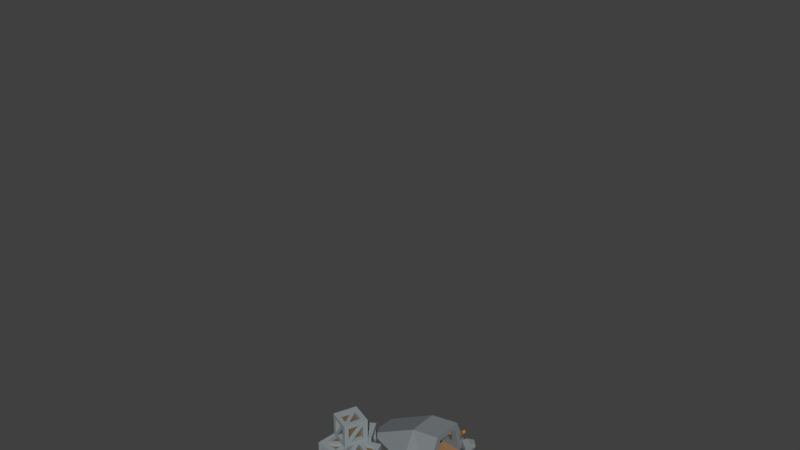 # Source: StoneMineFlat1.blend  (saved by Blender 2.79.0; exported with 4.5.12 LTS)
import bpy
from mathutils import Matrix  # noqa: F401  (used for matrix-valued properties, if any)

bpy.ops.wm.read_factory_settings(use_empty=True)
scene = bpy.context.scene
scene.name = 'Scene'

# ---- collections
col_collection_1 = bpy.data.collections.new('Collection 1'); scene.collection.children.link(col_collection_1)

# ---- materials (node trees are filled in below, after node groups)
mat_wood = bpy.data.materials.new('Wood')
mat_wood.alpha_threshold = 0.0
mat_wood.use_transparent_shadow = False
mat_wood.diffuse_color = (0.1779, 0.1221, 0.05781, 1.0)
mat_wood.roughness = 0.5
mat_metal = bpy.data.materials.new('Metal')
mat_metal.alpha_threshold = 0.0
mat_metal.use_transparent_shadow = False
mat_metal.diffuse_color = (0.2747, 0.3095, 0.3231, 1.0)
mat_metal.roughness = 0.5
mat_boulder = bpy.data.materials.new('Boulder')
mat_boulder.alpha_threshold = 0.0
mat_boulder.use_transparent_shadow = False
mat_boulder.diffuse_color = (0.2195, 0.2423, 0.2542, 1.0)
mat_boulder.roughness = 0.5
mat_fire = bpy.data.materials.new('Fire')
mat_fire.alpha_threshold = 0.0
mat_fire.use_transparent_shadow = False
mat_fire.diffuse_color = (0.8, 0.2281, 0.005396, 1.0)
mat_fire.roughness = 0.5
mat_black = bpy.data.materials.new('Black')
mat_black.alpha_threshold = 0.0
mat_black.use_transparent_shadow = False
mat_black.diffuse_color = (0.0382, 0.0382, 0.0382, 1.0)
mat_black.roughness = 0.5
mat_dirt = bpy.data.materials.new('Dirt')
mat_dirt.alpha_threshold = 0.0
mat_dirt.use_transparent_shadow = False
mat_dirt.diffuse_color = (0.3278, 0.1812, 0.0865, 1.0)
mat_dirt.roughness = 0.5
mat_dirt.line_color = (0.0, 0.0, 0.0, 1.0)
mat_metal_001 = bpy.data.materials.new('Metal.001')
mat_metal_001.alpha_threshold = 0.0
mat_metal_001.use_transparent_shadow = False
mat_metal_001.diffuse_color = (0.2747, 0.3095, 0.3231, 1.0)
mat_metal_001.roughness = 0.5
mat_wood_001 = bpy.data.materials.new('Wood.001')
mat_wood_001.alpha_threshold = 0.0
mat_wood_001.use_transparent_shadow = False
mat_wood_001.diffuse_color = (0.1779, 0.1221, 0.05781, 1.0)
mat_wood_001.roughness = 0.5

# ---- material node trees

# ---- world
world_world = bpy.data.worlds.new('World'); scene.world = world_world
world_world.color = (0.05088, 0.05088, 0.05088)
world_world.use_sun_shadow = False
world_world.sun_shadow_jitter_overblur = 0.0
world_world.cycles.sampling_method = 'MANUAL'

# ---- meshes
me_cylinder_001 = bpy.data.meshes.new('Cylinder.001')
me_cylinder_001.from_pydata([(0.1015, 1.0, -7.902), (0.0, 1.0, 11.23), (1.053, 0.309, -7.902), (0.9511, 0.309, 11.23), (0.6893, -0.809, -7.902), (0.5878, -0.809, 11.23), (-0.4863, -0.809, -7.902), (-0.5878, -0.809, 11.23), (-0.8496, 0.309, -7.902), (-0.9511, 0.309, 11.23)], [], [(0, 1, 3, 2), (2, 3, 5, 4), (4, 5, 7, 6), (3, 1, 9, 7, 5), (6, 7, 9, 8), (8, 9, 1, 0), (0, 2, 4, 6, 8)])
me_cylinder_001.materials.append(mat_wood)
me_cylinder_001.use_remesh_preserve_volume = False
me_cylinder_001.use_remesh_preserve_attributes = False
me_cylinder_001.use_mirror_vertex_groups = False
me_cylinder_001.update()
me_cube_018 = bpy.data.meshes.new('Cube.018')
me_cube_018.from_pydata([(-0.2571, -1.13, 0.05488), (-0.2571, -1.346, 0.39), (-0.2571, 0.3832, 0.05488), (-0.2571, 0.6544, 0.39), (0.2936, -1.13, 0.05488), (0.2936, -1.346, 0.39), (0.2936, 0.3832, 0.05488), (0.2936, 0.6544, 0.39), (-0.2571, 0.3832, 0.05488), (0.2936, 0.3832, 0.05488), (-0.1745, -2.259, -0.4107), (-0.06679, -2.515, -0.4163), (0.1032, -2.515, -0.4163), (0.211, -2.259, -0.4107), (-0.09999, 1.82, -0.3863), (-0.1743, 1.363, -0.3486), (0.2108, 1.363, -0.3486), (0.1365, 1.82, -0.3863)], [], [(0, 1, 3, 2), (6, 2, 15, 16), (6, 7, 5, 4), (5, 1, 11, 12), (2, 6, 4, 0), (7, 3, 1, 5), (6, 2, 8, 9), (13, 12, 11, 10), (4, 5, 12, 13), (1, 0, 10, 11), (0, 4, 13, 10), (15, 14, 17, 16), (3, 7, 17, 14), (2, 3, 14, 15), (7, 6, 16, 17)])
me_cube_018.materials.append(mat_metal)
me_cube_018.use_remesh_preserve_volume = False
me_cube_018.use_remesh_preserve_attributes = False
me_cube_018.use_mirror_vertex_groups = False
me_cube_018.update()
me_cube_017 = bpy.data.meshes.new('Cube.017')
me_cube_017.from_pydata([(-0.2571, -1.13, 0.05488), (-0.2571, -1.346, 0.39), (-0.2571, 0.3832, 0.05488), (-0.2571, 0.6544, 0.39), (0.2936, -1.13, 0.05488), (0.2936, -1.346, 0.39), (0.2936, 0.3832, 0.05488), (0.2936, 0.6544, 0.39), (-0.2571, 0.3832, 0.05488), (0.2936, 0.3832, 0.05488), (-0.1745, -2.259, -0.4107), (-0.06679, -2.515, -0.4163), (0.1032, -2.515, -0.4163), (0.211, -2.259, -0.4107), (-0.09999, 1.82, -0.3863), (-0.1743, 1.363, -0.3486), (0.2108, 1.363, -0.3486), (0.1365, 1.82, -0.3863)], [], [(0, 1, 3, 2), (6, 2, 15, 16), (6, 7, 5, 4), (5, 1, 11, 12), (2, 6, 4, 0), (7, 3, 1, 5), (6, 2, 8, 9), (13, 12, 11, 10), (4, 5, 12, 13), (1, 0, 10, 11), (0, 4, 13, 10), (15, 14, 17, 16), (3, 7, 17, 14), (2, 3, 14, 15), (7, 6, 16, 17)])
me_cube_017.materials.append(mat_metal)
me_cube_017.use_remesh_preserve_volume = False
me_cube_017.use_remesh_preserve_attributes = False
me_cube_017.use_mirror_vertex_groups = False
me_cube_017.update()
me_cylinder = bpy.data.meshes.new('Cylinder')
me_cylinder.from_pydata([(0.1015, 1.0, -7.902), (0.0, 1.0, 11.23), (1.053, 0.309, -7.902), (0.9511, 0.309, 11.23), (0.6893, -0.809, -7.902), (0.5878, -0.809, 11.23), (-0.4863, -0.809, -7.902), (-0.5878, -0.809, 11.23), (-0.8496, 0.309, -7.902), (-0.9511, 0.309, 11.23)], [], [(0, 1, 3, 2), (2, 3, 5, 4), (4, 5, 7, 6), (3, 1, 9, 7, 5), (6, 7, 9, 8), (8, 9, 1, 0), (0, 2, 4, 6, 8)])
me_cylinder.materials.append(mat_wood)
me_cylinder.use_remesh_preserve_volume = False
me_cylinder.use_remesh_preserve_attributes = False
me_cylinder.use_mirror_vertex_groups = False
me_cylinder.update()
me_cube_016 = bpy.data.meshes.new('Cube.016')
me_cube_016.from_pydata([(1.584, 0.9361, -0.937), (-1.224, -0.3375, -0.1015), (-1.206, -0.3943, -0.1684), (-1.227, -0.3252, -0.08558), (1.431, 0.0991, 1.436), (1.57, 0.9616, -0.9262), (1.592, 0.9417, -0.9212), (-0.7646, -0.007683, 0.9318), (0.8227, -0.842, 1.468), (0.405, 1.112, 1.017), (1.417, 0.1071, 1.444), (1.431, 0.03185, 1.439), (0.8502, -0.8935, 1.42), (0.8471, -0.8787, 1.439), (1.484, 0.07136, 1.398), (0.8665, -0.8133, 1.474), (1.402, 0.005662, 1.458), (1.602, 0.8981, -0.9506), (1.562, 0.9194, -0.9767), (-1.177, -0.4639, -0.2423), (0.6239, -1.602, 0.07204), (1.302, -1.261, -0.8171), (0.7854, -1.632, -0.4478), (1.659, 0.877, -0.898), (1.637, 0.8757, -0.9273), (0.5944, 1.445, -0.164), (1.546, 0.9828, -0.9305), (1.531, 0.9334, -0.9962), (-1.22, -0.3374, -0.1663), (-1.219, -0.3405, -0.1692), (-1.225, -0.315, -0.1505), (-1.168, -0.4609, -0.3098), (-0.4874, 0.5379, -1.255), (-0.2363, -0.9015, -1.273), (0.1933, -0.6287, -1.542), (0.2264, 0.3176, -1.657), (-0.4763, 0.5187, -1.283), (-0.8427, -0.5725, -0.9665), (1.826, 0.02384, 0.8362), (1.737, -0.3043, 0.6514), (1.559, -0.9703, -0.7105), (1.8, -0.07606, -0.699), (1.949, 0.4763, -0.5031)], [], [(14, 4, 11), (16, 10, 9, 7, 8, 15), (34, 33, 37, 36, 35), (18, 0, 17), (5, 6, 0), (33, 34, 21, 22), (41, 42, 38, 39, 40), (31, 19, 2, 29), (28, 1, 3, 30), (38, 14, 11, 16, 15, 13, 12, 39), (13, 15, 8), (19, 20, 12, 13, 8, 7, 3, 1, 2), (10, 16, 11, 4), (27, 26, 5, 0, 18), (0, 6, 23, 24, 17), (42, 41, 24, 23), (42, 23, 6, 5, 26, 25, 9, 10, 4, 14, 38), (32, 30, 3, 7, 9, 25), (35, 36, 32, 25, 26, 27), (33, 22, 20, 19, 31, 37), (2, 1, 28, 29), (36, 37, 31, 29, 28, 30, 32), (21, 34, 35, 27, 18, 17, 24, 41, 40), (20, 22, 21, 40, 39, 12)])
me_cube_016.materials.append(mat_boulder)
me_cube_016.use_remesh_preserve_volume = False
me_cube_016.use_remesh_preserve_attributes = False
me_cube_016.use_mirror_vertex_groups = False
me_cube_016.update()
me_cube_015 = bpy.data.meshes.new('Cube.015')
me_cube_015.from_pydata([(0.8502, 0.04598, 1.782), (-0.7419, 1.267, 1.142), (0.7892, 2.157, 0.9779), (0.7947, 1.804, 1.204), (0.9399, 0.393, 1.684), (-0.6688, -0.1106, 1.6), (-0.9541, 0.3125, 1.419), (1.32, -0.4047, 0.6172), (1.448, -0.2458, 0.3806), (-0.7854, -0.7081, 0.1533), (-0.7063, 1.522, 0.9896), (0.997, 2.038, 0.3465), (0.1873, 1.465, -0.3427), (-0.969, 1.203, 0.3603), (-1.347, 0.2467, 0.0146), (-0.9447, -0.5871, -0.1531), (-0.7925, -0.2071, -0.7947), (-1.345, 0.2796, -0.01622), (1.483, -0.1317, 0.1825), (1.443, 0.8795, -0.3825), (0.2158, 0.4139, -1.124), (0.04539, 0.199, -1.148)], [], [(20, 19, 18, 21), (12, 13, 10, 2, 11), (9, 7, 0, 5), (8, 4, 0, 7), (6, 5, 0, 4, 3, 1), (15, 14, 17, 16), (3, 2, 10, 1), (14, 15, 9, 5, 6), (10, 13, 17, 14, 6, 1), (16, 17, 13, 12, 20, 21), (12, 11, 19, 20), (4, 8, 18, 19, 11, 2, 3), (15, 16, 21, 18, 8, 7, 9)])
me_cube_015.materials.append(mat_boulder)
me_cube_015.use_remesh_preserve_volume = False
me_cube_015.use_remesh_preserve_attributes = False
me_cube_015.use_mirror_vertex_groups = False
me_cube_015.update()
me_cube_014 = bpy.data.meshes.new('Cube.014')
me_cube_014.from_pydata([(0.9836, -0.7333, 1.01), (1.098, -0.6621, 1.163), (0.988, -0.7372, 1.004), (1.085, -0.6634, 1.174), (0.7543, -1.12, 0.7266), (0.576, 1.591, 0.6003), (-1.146, -0.4336, 0.8355), (-0.7616, 0.3947, 1.225), (-0.7937, 0.631, 0.8429), (1.312, -0.8925, 0.2997), (-0.8694, -1.601, -0.1703), (-0.7217, -1.55, -0.4385), (0.1771, -0.09834, -1.564), (0.6677, -0.6122, -1.252), (0.9653, -1.098, 0.3044), (1.102, -1.021, 0.3328), (1.337, -0.8671, 0.1806), (1.425, -0.5611, -0.6265), (-0.04481, -1.462, -0.5456), (0.26, -1.197, -0.7864), (1.301, -0.5716, -0.7165), (0.8285, 1.671, -0.3035), (0.1413, 0.5648, -1.459), (0.04639, 1.051, -1.288), (1.0, 0.2721, -0.8113), (-1.032, 0.4487, 0.259), (-1.262, -0.5566, 0.6665), (-0.9204, -1.479, -0.157), (-0.9322, 0.4933, -0.01934), (0.9643, -0.7155, 1.037), (-0.2996, 0.439, 1.339), (1.082, -0.658, 1.179), (0.2, 0.5177, 1.171), (0.2371, -0.3314, 1.311)], [], [(25, 26, 6, 7, 8), (15, 9, 2, 1, 3, 4, 14), (0, 1, 2), (23, 21, 24, 22), (30, 33, 31, 29, 32), (30, 7, 6, 33), (20, 19, 13), (25, 28, 27, 26), (15, 16, 9), (11, 12, 13, 19, 18), (17, 16, 15, 14, 18, 19, 20), (11, 18, 14, 4, 10), (28, 23, 22, 12, 11, 10, 27), (20, 13, 12, 22, 24, 17), (23, 28, 25, 8, 5, 21), (4, 3, 31, 33, 6, 26, 27, 10), (5, 8, 7, 30, 32), (0, 29, 31, 3, 1), (17, 24, 21, 5, 32, 29, 0, 2, 9, 16)])
me_cube_014.materials.append(mat_boulder)
me_cube_014.use_remesh_preserve_volume = False
me_cube_014.use_remesh_preserve_attributes = False
me_cube_014.use_mirror_vertex_groups = False
me_cube_014.update()
me_cube_013 = bpy.data.meshes.new('Cube.013')
me_cube_013.from_pydata([(-0.3073, -0.3073, -3.8), (-1.0, -1.0, 4.531), (-0.3073, 0.3073, -3.8), (-1.0, 1.0, 4.531), (0.3073, -0.3073, -3.8), (1.0, -1.0, 4.531), (0.3073, 0.3073, -3.8), (1.0, 1.0, 4.531)], [], [(0, 1, 3, 2), (2, 3, 7, 6), (6, 7, 5, 4), (4, 5, 1, 0), (2, 6, 4, 0), (7, 3, 1, 5)])
me_cube_013.materials.append(mat_wood)
me_cube_013.use_remesh_preserve_volume = False
me_cube_013.use_remesh_preserve_attributes = False
me_cube_013.use_mirror_vertex_groups = False
me_cube_013.update()
me_cube_012 = bpy.data.meshes.new('Cube.012')
me_cube_012.from_pydata([(-0.9088, -1.0, -1.0), (-0.9641, -1.0, -0.4235), (-0.9088, -0.4031, -1.0), (-0.9641, -0.4031, -0.4235), (-0.5968, -1.0, -1.0), (-0.5437, -1.0, -0.4235), (-0.5968, -0.4031, -1.0), (-0.5437, -0.4031, -0.4235)], [], [(0, 1, 3, 2), (2, 3, 7, 6), (6, 7, 5, 4), (4, 5, 1, 0), (2, 6, 4, 0), (7, 3, 1, 5)])
me_cube_012.materials.append(mat_wood)
me_cube_012.use_remesh_preserve_volume = False
me_cube_012.use_remesh_preserve_attributes = False
me_cube_012.use_mirror_vertex_groups = False
me_cube_012.update()
me_cube_011 = bpy.data.meshes.new('Cube.011')
me_cube_011.from_pydata([(-0.9088, -1.0, -1.0), (-0.9641, -1.0, -0.4235), (-0.9088, -0.4031, -1.0), (-0.9641, -0.4031, -0.4235), (-0.5968, -1.0, -1.0), (-0.5437, -1.0, -0.4235), (-0.5968, -0.4031, -1.0), (-0.5437, -0.4031, -0.4235)], [], [(0, 1, 3, 2), (2, 3, 7, 6), (6, 7, 5, 4), (4, 5, 1, 0), (2, 6, 4, 0), (7, 3, 1, 5)])
me_cube_011.materials.append(mat_wood)
me_cube_011.use_remesh_preserve_volume = False
me_cube_011.use_remesh_preserve_attributes = False
me_cube_011.use_mirror_vertex_groups = False
me_cube_011.update()
me_cube_010 = bpy.data.meshes.new('Cube.010')
me_cube_010.from_pydata([(-0.3073, -0.3073, -3.8), (-1.0, -1.0, 4.531), (-0.3073, 0.3073, -3.8), (-1.0, 1.0, 4.531), (0.3073, -0.3073, -3.8), (1.0, -1.0, 4.531), (0.3073, 0.3073, -3.8), (1.0, 1.0, 4.531)], [], [(0, 1, 3, 2), (2, 3, 7, 6), (6, 7, 5, 4), (4, 5, 1, 0), (2, 6, 4, 0), (7, 3, 1, 5)])
me_cube_010.materials.append(mat_wood)
me_cube_010.use_remesh_preserve_volume = False
me_cube_010.use_remesh_preserve_attributes = False
me_cube_010.use_mirror_vertex_groups = False
me_cube_010.update()
me_cube_009 = bpy.data.meshes.new('Cube.009')
me_cube_009.from_pydata([(-0.8029, -0.8029, -0.3204), (-1.453, -1.453, 1.0), (-0.8029, 0.8029, -0.3204), (-1.453, 1.453, 1.0), (0.8029, -0.8029, -0.3204), (1.453, -1.453, 1.0), (0.8029, 0.8029, -0.3204), (1.453, 1.453, 1.0), (-0.4703, -0.4703, 3.753), (-0.4703, 0.4703, 3.753), (0.4703, 0.4703, 3.753), (0.4703, -0.4703, 3.753)], [], [(0, 1, 3, 2), (2, 3, 7, 6), (6, 7, 5, 4), (4, 5, 1, 0), (2, 6, 4, 0), (5, 7, 10, 11), (10, 9, 8, 11), (3, 1, 8, 9), (1, 5, 11, 8), (7, 3, 9, 10)])
me_cube_009.materials.append(mat_fire)
me_cube_009.use_remesh_preserve_volume = False
me_cube_009.use_remesh_preserve_attributes = False
me_cube_009.use_mirror_vertex_groups = False
me_cube_009.update()
me_cube_008 = bpy.data.meshes.new('Cube.008')
me_cube_008.from_pydata([(-0.8029, -0.8029, -0.3204), (-1.453, -1.453, 1.0), (-0.8029, 0.8029, -0.3204), (-1.453, 1.453, 1.0), (0.8029, -0.8029, -0.3204), (1.453, -1.453, 1.0), (0.8029, 0.8029, -0.3204), (1.453, 1.453, 1.0), (-0.4703, -0.4703, 3.753), (-0.4703, 0.4703, 3.753), (0.4703, 0.4703, 3.753), (0.4703, -0.4703, 3.753)], [], [(0, 1, 3, 2), (2, 3, 7, 6), (6, 7, 5, 4), (4, 5, 1, 0), (2, 6, 4, 0), (5, 7, 10, 11), (10, 9, 8, 11), (3, 1, 8, 9), (1, 5, 11, 8), (7, 3, 9, 10)])
me_cube_008.materials.append(mat_fire)
me_cube_008.use_remesh_preserve_volume = False
me_cube_008.use_remesh_preserve_attributes = False
me_cube_008.use_mirror_vertex_groups = False
me_cube_008.update()
me_cube_007 = bpy.data.meshes.new('Cube.007')
me_cube_007.from_pydata([(-0.8029, -0.8029, -0.3204), (-1.453, -1.453, 1.0), (-0.8029, 0.8029, -0.3204), (-1.453, 1.453, 1.0), (0.8029, -0.8029, -0.3204), (1.453, -1.453, 1.0), (0.8029, 0.8029, -0.3204), (1.453, 1.453, 1.0), (-0.4703, -0.4703, 3.753), (-0.4703, 0.4703, 3.753), (0.4703, 0.4703, 3.753), (0.4703, -0.4703, 3.753)], [], [(0, 1, 3, 2), (2, 3, 7, 6), (6, 7, 5, 4), (4, 5, 1, 0), (2, 6, 4, 0), (5, 7, 10, 11), (10, 9, 8, 11), (3, 1, 8, 9), (1, 5, 11, 8), (7, 3, 9, 10)])
me_cube_007.materials.append(mat_fire)
me_cube_007.use_remesh_preserve_volume = False
me_cube_007.use_remesh_preserve_attributes = False
me_cube_007.use_mirror_vertex_groups = False
me_cube_007.update()
me_cube = bpy.data.meshes.new('Cube')
me_cube.from_pydata([(-0.8029, -0.8029, -0.3204), (-1.453, -1.453, 1.0), (-0.8029, 0.8029, -0.3204), (-1.453, 1.453, 1.0), (0.8029, -0.8029, -0.3204), (1.453, -1.453, 1.0), (0.8029, 0.8029, -0.3204), (1.453, 1.453, 1.0), (-0.4703, -0.4703, 3.753), (-0.4703, 0.4703, 3.753), (0.4703, 0.4703, 3.753), (0.4703, -0.4703, 3.753)], [], [(0, 1, 3, 2), (2, 3, 7, 6), (6, 7, 5, 4), (4, 5, 1, 0), (2, 6, 4, 0), (5, 7, 10, 11), (10, 9, 8, 11), (3, 1, 8, 9), (1, 5, 11, 8), (7, 3, 9, 10)])
me_cube.materials.append(mat_fire)
me_cube.use_remesh_preserve_volume = False
me_cube.use_remesh_preserve_attributes = False
me_cube.use_mirror_vertex_groups = False
me_cube.update()
me_cube_005 = bpy.data.meshes.new('Cube.005')
me_cube_005.from_pydata([(-0.3073, -0.3073, -3.8), (-1.0, -1.0, 4.531), (-0.3073, 0.3073, -3.8), (-1.0, 1.0, 4.531), (0.3073, -0.3073, -3.8), (1.0, -1.0, 4.531), (0.3073, 0.3073, -3.8), (1.0, 1.0, 4.531)], [], [(0, 1, 3, 2), (2, 3, 7, 6), (6, 7, 5, 4), (4, 5, 1, 0), (2, 6, 4, 0), (7, 3, 1, 5)])
me_cube_005.materials.append(mat_wood)
me_cube_005.use_remesh_preserve_volume = False
me_cube_005.use_remesh_preserve_attributes = False
me_cube_005.use_mirror_vertex_groups = False
me_cube_005.update()
me_cube_004 = bpy.data.meshes.new('Cube.004')
me_cube_004.from_pydata([(-0.9088, -1.0, -1.0), (-0.9641, -1.0, -0.4235), (-0.9088, -0.4031, -1.0), (-0.9641, -0.4031, -0.4235), (-0.5968, -1.0, -1.0), (-0.5437, -1.0, -0.4235), (-0.5968, -0.4031, -1.0), (-0.5437, -0.4031, -0.4235)], [], [(0, 1, 3, 2), (2, 3, 7, 6), (6, 7, 5, 4), (4, 5, 1, 0), (2, 6, 4, 0), (7, 3, 1, 5)])
me_cube_004.materials.append(mat_wood)
me_cube_004.use_remesh_preserve_volume = False
me_cube_004.use_remesh_preserve_attributes = False
me_cube_004.use_mirror_vertex_groups = False
me_cube_004.update()
me_cube_003 = bpy.data.meshes.new('Cube.003')
me_cube_003.from_pydata([(-0.9088, -1.0, -1.0), (-0.9641, -1.0, -0.4235), (-0.9088, -0.4031, -1.0), (-0.9641, -0.4031, -0.4235), (-0.5968, -1.0, -1.0), (-0.5437, -1.0, -0.4235), (-0.5968, -0.4031, -1.0), (-0.5437, -0.4031, -0.4235)], [], [(0, 1, 3, 2), (2, 3, 7, 6), (6, 7, 5, 4), (4, 5, 1, 0), (2, 6, 4, 0), (7, 3, 1, 5)])
me_cube_003.materials.append(mat_wood)
me_cube_003.use_remesh_preserve_volume = False
me_cube_003.use_remesh_preserve_attributes = False
me_cube_003.use_mirror_vertex_groups = False
me_cube_003.update()
me_cube_002 = bpy.data.meshes.new('Cube.002')
me_cube_002.from_pydata([(-0.3073, -0.3073, -3.8), (-1.0, -1.0, 4.531), (-0.3073, 0.3073, -3.8), (-1.0, 1.0, 4.531), (0.3073, -0.3073, -3.8), (1.0, -1.0, 4.531), (0.3073, 0.3073, -3.8), (1.0, 1.0, 4.531)], [], [(0, 1, 3, 2), (2, 3, 7, 6), (6, 7, 5, 4), (4, 5, 1, 0), (2, 6, 4, 0), (7, 3, 1, 5)])
me_cube_002.materials.append(mat_wood)
me_cube_002.use_remesh_preserve_volume = False
me_cube_002.use_remesh_preserve_attributes = False
me_cube_002.use_mirror_vertex_groups = False
me_cube_002.update()
me_cube_001 = bpy.data.meshes.new('Cube.001')
me_cube_001.from_pydata([(-4.522, -1.0, -1.0), (-1.0, -1.0, 1.0), (-4.522, 1.0, -1.0), (-1.0, 1.0, 1.0), (1.0, -2.099, -1.0), (1.0, -1.0, 1.354), (1.0, 2.046, -1.0), (1.0, 1.0, 1.354), (-0.9838, 2.046, -1.0), (-0.9838, 1.0, 1.0), (-0.9838, -2.099, -1.0), (-0.9838, -1.0, 1.0), (1.0, -1.317, -1.0), (1.0, 1.307, -1.0), (1.0, -0.7381, 0.963), (1.0, 0.7535, 0.963), (-0.3661, 1.307, -1.0), (-0.3661, 1.961, -1.0), (-0.3661, -0.8642, 1.088), (-0.3661, 0.9148, 1.088), (-0.3661, -1.963, -1.0), (-0.3661, -1.317, -1.0), (-0.3661, 0.7535, 0.963), (-0.3661, -0.7381, 0.963), (1.0, -1.317, -1.0), (-0.3661, -1.317, -1.0), (-0.3661, 1.307, -1.0), (1.0, 1.307, -1.0), (1.0, -1.317, -1.0), (-0.3661, -1.317, -1.0)], [], [(10, 4, 5, 11, 1), (10, 1, 0), (3, 2, 0, 1), (5, 4, 20, 18), (8, 2, 3, 9), (9, 7, 6, 8), (1, 11, 5, 7, 9, 3), (17, 19, 18, 20, 21, 23, 22, 16), (6, 7, 19, 17), (13, 6, 17, 16), (15, 22, 16, 13), (4, 12, 21, 20), (12, 21, 23, 14), (7, 5, 18, 19), (14, 15, 22, 23), (13, 6, 7, 5, 4, 12, 14, 15), (12, 21, 25, 24), (16, 25, 23, 22), (16, 13, 27, 26), (29, 26, 27, 28), (13, 24, 28, 27), (25, 16, 26, 29), (24, 25, 29, 28)])
me_cube_001.polygons.foreach_set('material_index', [0, 0, 0, 0, 0, 0, 0, 0, 0, 0, 0, 0, 0, 0, 0, 0, 0, 1, 0, 2, 0, 1, 0])
me_cube_001.materials.append(mat_boulder)
me_cube_001.materials.append(mat_black)
me_cube_001.materials.append(mat_dirt)
me_cube_001.use_remesh_preserve_volume = False
me_cube_001.use_remesh_preserve_attributes = False
me_cube_001.use_mirror_vertex_groups = False
me_cube_001.update()
me_cube_021 = bpy.data.meshes.new('Cube.021')
me_cube_021.from_pydata([(-1.0, -1.0, -1.0), (-1.0, -1.0, 1.0), (-1.0, 1.0, -1.0), (-1.0, 1.0, 1.0), (1.0, -1.0, -1.0), (1.0, -1.0, 1.0), (1.0, 1.0, -1.0), (1.0, 1.0, 1.0), (-0.6469, 1.0, -1.0), (-0.6469, 1.0, 1.0), (-0.6469, -1.0, -1.0), (-0.6469, -1.0, 1.0), (0.5836, 1.0, 1.0), (0.5836, -1.0, -1.0), (0.5836, 1.0, -1.0), (0.5836, -1.0, 1.0), (-1.0, 0.6412, -1.0), (-1.0, 0.6412, 1.0), (1.0, 0.6412, -1.0), (1.0, 0.6412, 1.0), (-0.6469, 0.6412, 1.0), (-0.6469, 0.6412, -1.0), (0.5836, 0.6412, 1.0), (0.5836, 0.6412, -1.0), (-1.0, -0.602, -1.0), (1.0, -0.602, 1.0), (-0.6469, -0.602, 1.0), (-0.6469, -0.602, -1.0), (0.5836, -0.602, 1.0), (0.5836, -0.602, -1.0), (-1.0, -0.602, 1.0), (1.0, -0.602, -1.0), (-1.0, -1.0, 0.6851), (-1.0, 1.0, 0.6851), (1.0, 1.0, 0.6851), (1.0, -1.0, 0.6851), (-0.6469, -1.0, 0.6851), (-0.6469, 1.0, 0.6851), (0.5836, -1.0, 0.6851), (0.5836, 1.0, 0.6851), (1.0, 0.6412, 0.6851), (-1.0, 0.6412, 0.6851), (-1.0, -0.602, 0.6851), (1.0, -0.602, 0.6851), (-1.0, 1.0, -0.6531), (1.0, 1.0, -0.6531), (1.0, -1.0, -0.6531), (-0.6469, -1.0, -0.6531), (-0.6469, 1.0, -0.6531), (0.5836, -1.0, -0.6531), (0.5836, 1.0, -0.6531), (1.0, 0.6412, -0.6531), (-1.0, 0.6412, -0.6531), (-1.0, -0.602, -0.6531), (1.0, -0.602, -0.6531), (-1.0, -1.0, -0.6531), (-0.6469, 0.6412, 0.6949), (0.5836, 0.6412, 0.6949), (-0.6469, -0.602, 0.6949), (0.5836, -0.602, 0.6949), (-0.6088, -0.602, 0.6851), (-0.6088, 0.6412, 0.6851), (-0.6088, 0.6412, -0.6531), (-0.6088, -0.602, -0.6531), (0.5836, -0.6277, 0.6851), (-0.6469, -0.6277, 0.6851), (-0.6469, -0.6277, -0.6531), (0.5836, -0.6277, -0.6531), (0.6482, 0.6412, 0.6851), (0.6482, -0.602, 0.6851), (0.6482, 0.6412, -0.6531), (0.6482, -0.602, -0.6531), (-0.6469, 0.7347, 0.6851), (0.5836, 0.7347, 0.6851), (-0.6469, 0.7347, -0.6531), (0.5836, 0.7347, -0.6531), (0.5836, 0.6412, -0.7276), (-0.6469, 0.6412, -0.7276), (-0.6469, -0.602, -0.7276), (0.5836, -0.602, -0.7276), (-1.3, -1.82, 38.33), (-1.3, -1.82, 40.81), (0.5647, -0.186, 38.33), (0.5647, -0.186, 40.81), (0.3339, -3.684, 38.33), (0.3339, -3.684, 40.81), (2.198, -2.05, 38.33), (2.198, -2.05, 40.81), (0.996, 0.764, 0.9926), (0.996, 0.764, 0.6859), (-0.7953, -0.9974, 0.9926), (-0.7953, -0.9974, 0.6859), (0.7939, 0.9946, 0.9926), (0.7939, 0.9946, 0.6859), (-0.9974, -0.7668, 0.9926), (-0.9974, -0.7668, 0.6859), (-0.6473, -0.9787, 0.9891), (-0.6351, 0.6299, -0.9984), (-0.9955, -0.9695, 0.9891), (-0.9833, 0.6391, -0.9984), (-0.638, -0.6305, 0.9891), (-0.6258, 0.9781, -0.9984), (-0.9863, -0.6212, 0.9891), (-0.9741, 0.9874, -0.9984), (-0.9708, 0.9884, -0.863), (0.732, 0.9919, 0.989), (-0.7174, 0.9833, -0.8953), (0.9853, 0.9868, 0.9567), (-0.9759, 0.7351, -0.863), (0.7269, 0.7386, 0.989), (-0.7225, 0.73, -0.8953), (0.9802, 0.7335, 0.9567), (-0.9722, -0.7371, -0.863), (0.7306, -0.7336, 0.9965), (-0.7188, -0.7422, -0.8953), (0.9839, -0.7387, 0.9641), (-0.9773, -0.9904, -0.863), (0.7255, -0.9869, 0.9965), (-0.7239, -0.9955, -0.8953), (0.9788, -0.992, 0.9641), (0.9597, -0.9651, 0.8909), (0.9719, 0.6435, -0.8772), (0.6114, -0.9559, 0.8909), (0.6237, 0.6527, -0.8772), (0.9689, -0.6169, 0.8909), (0.9811, 0.9917, -0.8772), (0.6207, -0.6077, 0.8909), (0.6329, 1.001, -0.8772)], [], [(41, 17, 3, 33), (39, 12, 7, 34), (43, 25, 5, 35), (36, 11, 1, 32), (29, 31, 4, 13), (26, 30, 1, 11), (28, 26, 11, 15), (24, 27, 10, 0), (38, 15, 11, 36), (33, 3, 9, 37), (35, 5, 15, 38), (25, 28, 15, 5), (27, 29, 13, 10), (37, 9, 12, 39), (8, 14, 23, 21), (7, 12, 22, 19), (2, 8, 21, 16), (12, 9, 20, 22), (9, 3, 17, 20), (14, 6, 18, 23), (34, 7, 19, 40), (42, 30, 17, 41), (32, 1, 30, 42), (29, 27, 78, 79), (19, 22, 28, 25), (16, 21, 27, 24), (22, 20, 56, 57), (20, 17, 30, 26), (23, 18, 31, 29), (40, 19, 25, 43), (40, 43, 69, 68), (55, 32, 42, 53), (52, 53, 63, 62), (45, 34, 40, 51), (50, 48, 74, 75), (46, 35, 38, 49), (44, 33, 37, 48), (38, 36, 65, 64), (47, 36, 32, 55), (54, 43, 35, 46), (50, 39, 34, 45), (52, 41, 33, 44), (16, 52, 44, 2), (14, 50, 45, 6), (31, 54, 46, 4), (10, 47, 55, 0), (13, 49, 47, 10), (2, 44, 48, 8), (4, 46, 49, 13), (8, 48, 50, 14), (6, 45, 51, 18), (24, 53, 52, 16), (0, 55, 53, 24), (18, 51, 54, 31), (57, 56, 58, 59), (28, 22, 57, 59), (20, 26, 58, 56), (26, 28, 59, 58), (63, 60, 61, 62), (41, 52, 62, 61), (53, 42, 60, 63), (42, 41, 61, 60), (67, 64, 65, 66), (49, 38, 64, 67), (47, 49, 67, 66), (36, 47, 66, 65), (70, 68, 69, 71), (43, 54, 71, 69), (51, 40, 68, 70), (54, 51, 70, 71), (74, 72, 73, 75), (39, 50, 75, 73), (48, 37, 72, 74), (37, 39, 73, 72), (77, 76, 79, 78), (23, 29, 79, 76), (21, 23, 76, 77), (27, 21, 77, 78), (80, 81, 83, 82), (82, 83, 87, 86), (86, 87, 85, 84), (84, 85, 81, 80), (82, 86, 84, 80), (87, 83, 81, 85), (88, 89, 91, 90), (90, 91, 95, 94), (94, 95, 93, 92), (92, 93, 89, 88), (90, 94, 92, 88), (95, 91, 89, 93), (96, 100, 102, 98), (101, 97, 99, 103), (99, 98, 102, 103), (97, 96, 98, 99), (101, 100, 96, 97), (103, 102, 100, 101), (104, 105, 107, 106), (106, 107, 111, 110), (110, 111, 109, 108), (108, 109, 105, 104), (106, 110, 108, 104), (111, 107, 105, 109), (112, 113, 115, 114), (114, 115, 119, 118), (118, 119, 117, 116), (116, 117, 113, 112), (114, 118, 116, 112), (119, 115, 113, 117), (120, 124, 126, 122), (125, 121, 123, 127), (123, 122, 126, 127), (121, 120, 122, 123), (125, 124, 120, 121), (127, 126, 124, 125)])
me_cube_021.polygons.foreach_set('material_index', [0, 0, 0, 0, 0, 0, 0, 0, 0, 0, 0, 0, 0, 0, 0, 0, 0, 0, 0, 0, 0, 0, 0, 0, 0, 0, 0, 0, 0, 0, 0, 0, 0, 0, 0, 0, 0, 0, 0, 0, 0, 0, 0, 0, 0, 0, 0, 0, 0, 0, 0, 0, 0, 0, 1, 0, 0, 0, 1, 0, 0, 0, 1, 0, 0, 0, 1, 0, 0, 0, 1, 0, 0, 0, 0, 0, 0, 0, 0, 0, 0, 0, 0, 0, 0, 0, 0, 0, 0, 0, 0, 0, 0, 0, 0, 0, 0, 0, 0, 0, 0, 0, 0, 0, 0, 0, 0, 0, 0, 0, 0, 0, 0, 0])
me_cube_021.materials.append(mat_metal_001)
me_cube_021.materials.append(mat_wood_001)
me_cube_021.use_remesh_preserve_volume = False
me_cube_021.use_remesh_preserve_attributes = False
me_cube_021.use_mirror_vertex_groups = False
me_cube_021.update()
me_cube_020 = bpy.data.meshes.new('Cube.020')
me_cube_020.from_pydata([(-1.0, -1.0, -1.0), (-1.0, -1.0, 1.0), (-1.0, 1.0, -1.0), (-1.0, 1.0, 1.0), (1.0, -1.0, -1.0), (1.0, -1.0, 1.0), (1.0, 1.0, -1.0), (1.0, 1.0, 1.0), (-0.6469, 1.0, -1.0), (-0.6469, 1.0, 1.0), (-0.6469, -1.0, -1.0), (-0.6469, -1.0, 1.0), (0.5836, 1.0, 1.0), (0.5836, -1.0, -1.0), (0.5836, 1.0, -1.0), (0.5836, -1.0, 1.0), (-1.0, 0.6412, -1.0), (-1.0, 0.6412, 1.0), (1.0, 0.6412, -1.0), (1.0, 0.6412, 1.0), (-0.6469, 0.6412, 1.0), (-0.6469, 0.6412, -1.0), (0.5836, 0.6412, 1.0), (0.5836, 0.6412, -1.0), (-1.0, -0.602, -1.0), (1.0, -0.602, 1.0), (-0.6469, -0.602, 1.0), (-0.6469, -0.602, -1.0), (0.5836, -0.602, 1.0), (0.5836, -0.602, -1.0), (-1.0, -0.602, 1.0), (1.0, -0.602, -1.0), (-1.0, -1.0, 0.6851), (-1.0, 1.0, 0.6851), (1.0, 1.0, 0.6851), (1.0, -1.0, 0.6851), (-0.6469, -1.0, 0.6851), (-0.6469, 1.0, 0.6851), (0.5836, -1.0, 0.6851), (0.5836, 1.0, 0.6851), (1.0, 0.6412, 0.6851), (-1.0, 0.6412, 0.6851), (-1.0, -0.602, 0.6851), (1.0, -0.602, 0.6851), (-1.0, 1.0, -0.6531), (1.0, 1.0, -0.6531), (1.0, -1.0, -0.6531), (-0.6469, -1.0, -0.6531), (-0.6469, 1.0, -0.6531), (0.5836, -1.0, -0.6531), (0.5836, 1.0, -0.6531), (1.0, 0.6412, -0.6531), (-1.0, 0.6412, -0.6531), (-1.0, -0.602, -0.6531), (1.0, -0.602, -0.6531), (-1.0, -1.0, -0.6531), (-0.6469, 0.6412, 0.6949), (0.5836, 0.6412, 0.6949), (-0.6469, -0.602, 0.6949), (0.5836, -0.602, 0.6949), (-0.6088, -0.602, 0.6851), (-0.6088, 0.6412, 0.6851), (-0.6088, 0.6412, -0.6531), (-0.6088, -0.602, -0.6531), (0.5836, -0.6277, 0.6851), (-0.6469, -0.6277, 0.6851), (-0.6469, -0.6277, -0.6531), (0.5836, -0.6277, -0.6531), (0.6482, 0.6412, 0.6851), (0.6482, -0.602, 0.6851), (0.6482, 0.6412, -0.6531), (0.6482, -0.602, -0.6531), (-0.6469, 0.7347, 0.6851), (0.5836, 0.7347, 0.6851), (-0.6469, 0.7347, -0.6531), (0.5836, 0.7347, -0.6531), (0.5836, 0.6412, -0.7276), (-0.6469, 0.6412, -0.7276), (-0.6469, -0.602, -0.7276), (0.5836, -0.602, -0.7276), (-1.3, -1.82, 38.33), (-1.3, -1.82, 40.81), (0.5647, -0.186, 38.33), (0.5647, -0.186, 40.81), (0.3339, -3.684, 38.33), (0.3339, -3.684, 40.81), (2.198, -2.05, 38.33), (2.198, -2.05, 40.81), (0.996, 0.764, 0.9926), (0.996, 0.764, 0.6859), (-0.7953, -0.9974, 0.9926), (-0.7953, -0.9974, 0.6859), (0.7939, 0.9946, 0.9926), (0.7939, 0.9946, 0.6859), (-0.9974, -0.7668, 0.9926), (-0.9974, -0.7668, 0.6859), (-0.6473, -0.9787, 0.9891), (-0.6351, 0.6299, -0.9984), (-0.9955, -0.9695, 0.9891), (-0.9833, 0.6391, -0.9984), (-0.638, -0.6305, 0.9891), (-0.6258, 0.9781, -0.9984), (-0.9863, -0.6212, 0.9891), (-0.9741, 0.9874, -0.9984), (-0.9708, 0.9884, -0.863), (0.732, 0.9919, 0.989), (-0.7174, 0.9833, -0.8953), (0.9853, 0.9868, 0.9567), (-0.9759, 0.7351, -0.863), (0.7269, 0.7386, 0.989), (-0.7225, 0.73, -0.8953), (0.9802, 0.7335, 0.9567), (-0.9722, -0.7371, -0.863), (0.7306, -0.7336, 0.9965), (-0.7188, -0.7422, -0.8953), (0.9839, -0.7387, 0.9641), (-0.9773, -0.9904, -0.863), (0.7255, -0.9869, 0.9965), (-0.7239, -0.9955, -0.8953), (0.9788, -0.992, 0.9641), (0.9597, -0.9651, 0.8909), (0.9719, 0.6435, -0.8772), (0.6114, -0.9559, 0.8909), (0.6237, 0.6527, -0.8772), (0.9689, -0.6169, 0.8909), (0.9811, 0.9917, -0.8772), (0.6207, -0.6077, 0.8909), (0.6329, 1.001, -0.8772)], [], [(41, 17, 3, 33), (39, 12, 7, 34), (43, 25, 5, 35), (36, 11, 1, 32), (29, 31, 4, 13), (26, 30, 1, 11), (28, 26, 11, 15), (24, 27, 10, 0), (38, 15, 11, 36), (33, 3, 9, 37), (35, 5, 15, 38), (25, 28, 15, 5), (27, 29, 13, 10), (37, 9, 12, 39), (8, 14, 23, 21), (7, 12, 22, 19), (2, 8, 21, 16), (12, 9, 20, 22), (9, 3, 17, 20), (14, 6, 18, 23), (34, 7, 19, 40), (42, 30, 17, 41), (32, 1, 30, 42), (29, 27, 78, 79), (19, 22, 28, 25), (16, 21, 27, 24), (22, 20, 56, 57), (20, 17, 30, 26), (23, 18, 31, 29), (40, 19, 25, 43), (40, 43, 69, 68), (55, 32, 42, 53), (52, 53, 63, 62), (45, 34, 40, 51), (50, 48, 74, 75), (46, 35, 38, 49), (44, 33, 37, 48), (38, 36, 65, 64), (47, 36, 32, 55), (54, 43, 35, 46), (50, 39, 34, 45), (52, 41, 33, 44), (16, 52, 44, 2), (14, 50, 45, 6), (31, 54, 46, 4), (10, 47, 55, 0), (13, 49, 47, 10), (2, 44, 48, 8), (4, 46, 49, 13), (8, 48, 50, 14), (6, 45, 51, 18), (24, 53, 52, 16), (0, 55, 53, 24), (18, 51, 54, 31), (57, 56, 58, 59), (28, 22, 57, 59), (20, 26, 58, 56), (26, 28, 59, 58), (63, 60, 61, 62), (41, 52, 62, 61), (53, 42, 60, 63), (42, 41, 61, 60), (67, 64, 65, 66), (49, 38, 64, 67), (47, 49, 67, 66), (36, 47, 66, 65), (70, 68, 69, 71), (43, 54, 71, 69), (51, 40, 68, 70), (54, 51, 70, 71), (74, 72, 73, 75), (39, 50, 75, 73), (48, 37, 72, 74), (37, 39, 73, 72), (77, 76, 79, 78), (23, 29, 79, 76), (21, 23, 76, 77), (27, 21, 77, 78), (80, 81, 83, 82), (82, 83, 87, 86), (86, 87, 85, 84), (84, 85, 81, 80), (82, 86, 84, 80), (87, 83, 81, 85), (88, 89, 91, 90), (90, 91, 95, 94), (94, 95, 93, 92), (92, 93, 89, 88), (90, 94, 92, 88), (95, 91, 89, 93), (96, 100, 102, 98), (101, 97, 99, 103), (99, 98, 102, 103), (97, 96, 98, 99), (101, 100, 96, 97), (103, 102, 100, 101), (104, 105, 107, 106), (106, 107, 111, 110), (110, 111, 109, 108), (108, 109, 105, 104), (106, 110, 108, 104), (111, 107, 105, 109), (112, 113, 115, 114), (114, 115, 119, 118), (118, 119, 117, 116), (116, 117, 113, 112), (114, 118, 116, 112), (119, 115, 113, 117), (120, 124, 126, 122), (125, 121, 123, 127), (123, 122, 126, 127), (121, 120, 122, 123), (125, 124, 120, 121), (127, 126, 124, 125)])
me_cube_020.polygons.foreach_set('material_index', [0, 0, 0, 0, 0, 0, 0, 0, 0, 0, 0, 0, 0, 0, 0, 0, 0, 0, 0, 0, 0, 0, 0, 0, 0, 0, 0, 0, 0, 0, 0, 0, 0, 0, 0, 0, 0, 0, 0, 0, 0, 0, 0, 0, 0, 0, 0, 0, 0, 0, 0, 0, 0, 0, 1, 0, 0, 0, 1, 0, 0, 0, 1, 0, 0, 0, 1, 0, 0, 0, 1, 0, 0, 0, 0, 0, 0, 0, 0, 0, 0, 0, 0, 0, 0, 0, 0, 0, 0, 0, 0, 0, 0, 0, 0, 0, 0, 0, 0, 0, 0, 0, 0, 0, 0, 0, 0, 0, 0, 0, 0, 0, 0, 0])
me_cube_020.materials.append(mat_metal_001)
me_cube_020.materials.append(mat_wood_001)
me_cube_020.use_remesh_preserve_volume = False
me_cube_020.use_remesh_preserve_attributes = False
me_cube_020.use_mirror_vertex_groups = False
me_cube_020.update()
me_cube_019 = bpy.data.meshes.new('Cube.019')
me_cube_019.from_pydata([(-1.0, -1.0, -1.0), (-1.0, -1.0, 1.0), (-1.0, 1.0, -1.0), (-1.0, 1.0, 1.0), (1.0, -1.0, -1.0), (1.0, -1.0, 1.0), (1.0, 1.0, -1.0), (1.0, 1.0, 1.0), (-0.6469, 1.0, -1.0), (-0.6469, 1.0, 1.0), (-0.6469, -1.0, -1.0), (-0.6469, -1.0, 1.0), (0.5836, 1.0, 1.0), (0.5836, -1.0, -1.0), (0.5836, 1.0, -1.0), (0.5836, -1.0, 1.0), (-1.0, 0.6412, -1.0), (-1.0, 0.6412, 1.0), (1.0, 0.6412, -1.0), (1.0, 0.6412, 1.0), (-0.6469, 0.6412, 1.0), (-0.6469, 0.6412, -1.0), (0.5836, 0.6412, 1.0), (0.5836, 0.6412, -1.0), (-1.0, -0.602, -1.0), (1.0, -0.602, 1.0), (-0.6469, -0.602, 1.0), (-0.6469, -0.602, -1.0), (0.5836, -0.602, 1.0), (0.5836, -0.602, -1.0), (-1.0, -0.602, 1.0), (1.0, -0.602, -1.0), (-1.0, -1.0, 0.6851), (-1.0, 1.0, 0.6851), (1.0, 1.0, 0.6851), (1.0, -1.0, 0.6851), (-0.6469, -1.0, 0.6851), (-0.6469, 1.0, 0.6851), (0.5836, -1.0, 0.6851), (0.5836, 1.0, 0.6851), (1.0, 0.6412, 0.6851), (-1.0, 0.6412, 0.6851), (-1.0, -0.602, 0.6851), (1.0, -0.602, 0.6851), (-1.0, 1.0, -0.6531), (1.0, 1.0, -0.6531), (1.0, -1.0, -0.6531), (-0.6469, -1.0, -0.6531), (-0.6469, 1.0, -0.6531), (0.5836, -1.0, -0.6531), (0.5836, 1.0, -0.6531), (1.0, 0.6412, -0.6531), (-1.0, 0.6412, -0.6531), (-1.0, -0.602, -0.6531), (1.0, -0.602, -0.6531), (-1.0, -1.0, -0.6531), (-0.6469, 0.6412, 0.6949), (0.5836, 0.6412, 0.6949), (-0.6469, -0.602, 0.6949), (0.5836, -0.602, 0.6949), (-0.6088, -0.602, 0.6851), (-0.6088, 0.6412, 0.6851), (-0.6088, 0.6412, -0.6531), (-0.6088, -0.602, -0.6531), (0.5836, -0.6277, 0.6851), (-0.6469, -0.6277, 0.6851), (-0.6469, -0.6277, -0.6531), (0.5836, -0.6277, -0.6531), (0.6482, 0.6412, 0.6851), (0.6482, -0.602, 0.6851), (0.6482, 0.6412, -0.6531), (0.6482, -0.602, -0.6531), (-0.6469, 0.7347, 0.6851), (0.5836, 0.7347, 0.6851), (-0.6469, 0.7347, -0.6531), (0.5836, 0.7347, -0.6531), (0.5836, 0.6412, -0.7276), (-0.6469, 0.6412, -0.7276), (-0.6469, -0.602, -0.7276), (0.5836, -0.602, -0.7276), (-1.3, -1.82, 38.33), (-1.3, -1.82, 40.81), (0.5647, -0.186, 38.33), (0.5647, -0.186, 40.81), (0.3339, -3.684, 38.33), (0.3339, -3.684, 40.81), (2.198, -2.05, 38.33), (2.198, -2.05, 40.81), (0.996, 0.764, 0.9926), (0.996, 0.764, 0.6859), (-0.7953, -0.9974, 0.9926), (-0.7953, -0.9974, 0.6859), (0.7939, 0.9946, 0.9926), (0.7939, 0.9946, 0.6859), (-0.9974, -0.7668, 0.9926), (-0.9974, -0.7668, 0.6859), (-0.6473, -0.9787, 0.9891), (-0.6351, 0.6299, -0.9984), (-0.9955, -0.9695, 0.9891), (-0.9833, 0.6391, -0.9984), (-0.638, -0.6305, 0.9891), (-0.6258, 0.9781, -0.9984), (-0.9863, -0.6212, 0.9891), (-0.9741, 0.9874, -0.9984), (-0.9708, 0.9884, -0.863), (0.732, 0.9919, 0.989), (-0.7174, 0.9833, -0.8953), (0.9853, 0.9868, 0.9567), (-0.9759, 0.7351, -0.863), (0.7269, 0.7386, 0.989), (-0.7225, 0.73, -0.8953), (0.9802, 0.7335, 0.9567), (-0.9722, -0.7371, -0.863), (0.7306, -0.7336, 0.9965), (-0.7188, -0.7422, -0.8953), (0.9839, -0.7387, 0.9641), (-0.9773, -0.9904, -0.863), (0.7255, -0.9869, 0.9965), (-0.7239, -0.9955, -0.8953), (0.9788, -0.992, 0.9641), (0.9597, -0.9651, 0.8909), (0.9719, 0.6435, -0.8772), (0.6114, -0.9559, 0.8909), (0.6237, 0.6527, -0.8772), (0.9689, -0.6169, 0.8909), (0.9811, 0.9917, -0.8772), (0.6207, -0.6077, 0.8909), (0.6329, 1.001, -0.8772)], [], [(41, 17, 3, 33), (39, 12, 7, 34), (43, 25, 5, 35), (36, 11, 1, 32), (29, 31, 4, 13), (26, 30, 1, 11), (28, 26, 11, 15), (24, 27, 10, 0), (38, 15, 11, 36), (33, 3, 9, 37), (35, 5, 15, 38), (25, 28, 15, 5), (27, 29, 13, 10), (37, 9, 12, 39), (8, 14, 23, 21), (7, 12, 22, 19), (2, 8, 21, 16), (12, 9, 20, 22), (9, 3, 17, 20), (14, 6, 18, 23), (34, 7, 19, 40), (42, 30, 17, 41), (32, 1, 30, 42), (29, 27, 78, 79), (19, 22, 28, 25), (16, 21, 27, 24), (22, 20, 56, 57), (20, 17, 30, 26), (23, 18, 31, 29), (40, 19, 25, 43), (40, 43, 69, 68), (55, 32, 42, 53), (52, 53, 63, 62), (45, 34, 40, 51), (50, 48, 74, 75), (46, 35, 38, 49), (44, 33, 37, 48), (38, 36, 65, 64), (47, 36, 32, 55), (54, 43, 35, 46), (50, 39, 34, 45), (52, 41, 33, 44), (16, 52, 44, 2), (14, 50, 45, 6), (31, 54, 46, 4), (10, 47, 55, 0), (13, 49, 47, 10), (2, 44, 48, 8), (4, 46, 49, 13), (8, 48, 50, 14), (6, 45, 51, 18), (24, 53, 52, 16), (0, 55, 53, 24), (18, 51, 54, 31), (57, 56, 58, 59), (28, 22, 57, 59), (20, 26, 58, 56), (26, 28, 59, 58), (63, 60, 61, 62), (41, 52, 62, 61), (53, 42, 60, 63), (42, 41, 61, 60), (67, 64, 65, 66), (49, 38, 64, 67), (47, 49, 67, 66), (36, 47, 66, 65), (70, 68, 69, 71), (43, 54, 71, 69), (51, 40, 68, 70), (54, 51, 70, 71), (74, 72, 73, 75), (39, 50, 75, 73), (48, 37, 72, 74), (37, 39, 73, 72), (77, 76, 79, 78), (23, 29, 79, 76), (21, 23, 76, 77), (27, 21, 77, 78), (80, 81, 83, 82), (82, 83, 87, 86), (86, 87, 85, 84), (84, 85, 81, 80), (82, 86, 84, 80), (87, 83, 81, 85), (88, 89, 91, 90), (90, 91, 95, 94), (94, 95, 93, 92), (92, 93, 89, 88), (90, 94, 92, 88), (95, 91, 89, 93), (96, 100, 102, 98), (101, 97, 99, 103), (99, 98, 102, 103), (97, 96, 98, 99), (101, 100, 96, 97), (103, 102, 100, 101), (104, 105, 107, 106), (106, 107, 111, 110), (110, 111, 109, 108), (108, 109, 105, 104), (106, 110, 108, 104), (111, 107, 105, 109), (112, 113, 115, 114), (114, 115, 119, 118), (118, 119, 117, 116), (116, 117, 113, 112), (114, 118, 116, 112), (119, 115, 113, 117), (120, 124, 126, 122), (125, 121, 123, 127), (123, 122, 126, 127), (121, 120, 122, 123), (125, 124, 120, 121), (127, 126, 124, 125)])
me_cube_019.polygons.foreach_set('material_index', [0, 0, 0, 0, 0, 0, 0, 0, 0, 0, 0, 0, 0, 0, 0, 0, 0, 0, 0, 0, 0, 0, 0, 0, 0, 0, 0, 0, 0, 0, 0, 0, 0, 0, 0, 0, 0, 0, 0, 0, 0, 0, 0, 0, 0, 0, 0, 0, 0, 0, 0, 0, 0, 0, 1, 0, 0, 0, 1, 0, 0, 0, 1, 0, 0, 0, 1, 0, 0, 0, 1, 0, 0, 0, 0, 0, 0, 0, 0, 0, 0, 0, 0, 0, 0, 0, 0, 0, 0, 0, 0, 0, 0, 0, 0, 0, 0, 0, 0, 0, 0, 0, 0, 0, 0, 0, 0, 0, 0, 0, 0, 0, 0, 0])
me_cube_019.materials.append(mat_metal_001)
me_cube_019.materials.append(mat_wood_001)
me_cube_019.use_remesh_preserve_volume = False
me_cube_019.use_remesh_preserve_attributes = False
me_cube_019.use_mirror_vertex_groups = False
me_cube_019.update()
me_cube_006 = bpy.data.meshes.new('Cube.006')
me_cube_006.from_pydata([(-1.0, -1.0, -1.0), (-1.0, -1.0, 1.0), (-1.0, 1.0, -1.0), (-1.0, 1.0, 1.0), (1.0, -1.0, -1.0), (1.0, -1.0, 1.0), (1.0, 1.0, -1.0), (1.0, 1.0, 1.0), (-0.6469, 1.0, -1.0), (-0.6469, 1.0, 1.0), (-0.6469, -1.0, -1.0), (-0.6469, -1.0, 1.0), (0.5836, 1.0, 1.0), (0.5836, -1.0, -1.0), (0.5836, 1.0, -1.0), (0.5836, -1.0, 1.0), (-1.0, 0.6412, -1.0), (-1.0, 0.6412, 1.0), (1.0, 0.6412, -1.0), (1.0, 0.6412, 1.0), (-0.6469, 0.6412, 1.0), (-0.6469, 0.6412, -1.0), (0.5836, 0.6412, 1.0), (0.5836, 0.6412, -1.0), (-1.0, -0.602, -1.0), (1.0, -0.602, 1.0), (-0.6469, -0.602, 1.0), (-0.6469, -0.602, -1.0), (0.5836, -0.602, 1.0), (0.5836, -0.602, -1.0), (-1.0, -0.602, 1.0), (1.0, -0.602, -1.0), (-1.0, -1.0, 0.6851), (-1.0, 1.0, 0.6851), (1.0, 1.0, 0.6851), (1.0, -1.0, 0.6851), (-0.6469, -1.0, 0.6851), (-0.6469, 1.0, 0.6851), (0.5836, -1.0, 0.6851), (0.5836, 1.0, 0.6851), (1.0, 0.6412, 0.6851), (-1.0, 0.6412, 0.6851), (-1.0, -0.602, 0.6851), (1.0, -0.602, 0.6851), (-1.0, 1.0, -0.6531), (1.0, 1.0, -0.6531), (1.0, -1.0, -0.6531), (-0.6469, -1.0, -0.6531), (-0.6469, 1.0, -0.6531), (0.5836, -1.0, -0.6531), (0.5836, 1.0, -0.6531), (1.0, 0.6412, -0.6531), (-1.0, 0.6412, -0.6531), (-1.0, -0.602, -0.6531), (1.0, -0.602, -0.6531), (-1.0, -1.0, -0.6531), (-0.6469, 0.6412, 0.6949), (0.5836, 0.6412, 0.6949), (-0.6469, -0.602, 0.6949), (0.5836, -0.602, 0.6949), (-0.6088, -0.602, 0.6851), (-0.6088, 0.6412, 0.6851), (-0.6088, 0.6412, -0.6531), (-0.6088, -0.602, -0.6531), (0.5836, -0.6277, 0.6851), (-0.6469, -0.6277, 0.6851), (-0.6469, -0.6277, -0.6531), (0.5836, -0.6277, -0.6531), (0.6482, 0.6412, 0.6851), (0.6482, -0.602, 0.6851), (0.6482, 0.6412, -0.6531), (0.6482, -0.602, -0.6531), (-0.6469, 0.7347, 0.6851), (0.5836, 0.7347, 0.6851), (-0.6469, 0.7347, -0.6531), (0.5836, 0.7347, -0.6531), (0.5836, 0.6412, -0.7276), (-0.6469, 0.6412, -0.7276), (-0.6469, -0.602, -0.7276), (0.5836, -0.602, -0.7276), (-1.3, -1.82, 38.33), (-1.3, -1.82, 40.81), (0.5647, -0.186, 38.33), (0.5647, -0.186, 40.81), (0.3339, -3.684, 38.33), (0.3339, -3.684, 40.81), (2.198, -2.05, 38.33), (2.198, -2.05, 40.81), (0.996, 0.764, 0.9926), (0.996, 0.764, 0.6859), (-0.7953, -0.9974, 0.9926), (-0.7953, -0.9974, 0.6859), (0.7939, 0.9946, 0.9926), (0.7939, 0.9946, 0.6859), (-0.9974, -0.7668, 0.9926), (-0.9974, -0.7668, 0.6859), (-0.6473, -0.9787, 0.9891), (-0.6351, 0.6299, -0.9984), (-0.9955, -0.9695, 0.9891), (-0.9833, 0.6391, -0.9984), (-0.638, -0.6305, 0.9891), (-0.6258, 0.9781, -0.9984), (-0.9863, -0.6212, 0.9891), (-0.9741, 0.9874, -0.9984), (-0.9708, 0.9884, -0.863), (0.732, 0.9919, 0.989), (-0.7174, 0.9833, -0.8953), (0.9853, 0.9868, 0.9567), (-0.9759, 0.7351, -0.863), (0.7269, 0.7386, 0.989), (-0.7225, 0.73, -0.8953), (0.9802, 0.7335, 0.9567), (-0.9722, -0.7371, -0.863), (0.7306, -0.7336, 0.9965), (-0.7188, -0.7422, -0.8953), (0.9839, -0.7387, 0.9641), (-0.9773, -0.9904, -0.863), (0.7255, -0.9869, 0.9965), (-0.7239, -0.9955, -0.8953), (0.9788, -0.992, 0.9641), (0.9597, -0.9651, 0.8909), (0.9719, 0.6435, -0.8772), (0.6114, -0.9559, 0.8909), (0.6237, 0.6527, -0.8772), (0.9689, -0.6169, 0.8909), (0.9811, 0.9917, -0.8772), (0.6207, -0.6077, 0.8909), (0.6329, 1.001, -0.8772)], [], [(41, 17, 3, 33), (39, 12, 7, 34), (43, 25, 5, 35), (36, 11, 1, 32), (29, 31, 4, 13), (26, 30, 1, 11), (28, 26, 11, 15), (24, 27, 10, 0), (38, 15, 11, 36), (33, 3, 9, 37), (35, 5, 15, 38), (25, 28, 15, 5), (27, 29, 13, 10), (37, 9, 12, 39), (8, 14, 23, 21), (7, 12, 22, 19), (2, 8, 21, 16), (12, 9, 20, 22), (9, 3, 17, 20), (14, 6, 18, 23), (34, 7, 19, 40), (42, 30, 17, 41), (32, 1, 30, 42), (29, 27, 78, 79), (19, 22, 28, 25), (16, 21, 27, 24), (22, 20, 56, 57), (20, 17, 30, 26), (23, 18, 31, 29), (40, 19, 25, 43), (40, 43, 69, 68), (55, 32, 42, 53), (52, 53, 63, 62), (45, 34, 40, 51), (50, 48, 74, 75), (46, 35, 38, 49), (44, 33, 37, 48), (38, 36, 65, 64), (47, 36, 32, 55), (54, 43, 35, 46), (50, 39, 34, 45), (52, 41, 33, 44), (16, 52, 44, 2), (14, 50, 45, 6), (31, 54, 46, 4), (10, 47, 55, 0), (13, 49, 47, 10), (2, 44, 48, 8), (4, 46, 49, 13), (8, 48, 50, 14), (6, 45, 51, 18), (24, 53, 52, 16), (0, 55, 53, 24), (18, 51, 54, 31), (57, 56, 58, 59), (28, 22, 57, 59), (20, 26, 58, 56), (26, 28, 59, 58), (63, 60, 61, 62), (41, 52, 62, 61), (53, 42, 60, 63), (42, 41, 61, 60), (67, 64, 65, 66), (49, 38, 64, 67), (47, 49, 67, 66), (36, 47, 66, 65), (70, 68, 69, 71), (43, 54, 71, 69), (51, 40, 68, 70), (54, 51, 70, 71), (74, 72, 73, 75), (39, 50, 75, 73), (48, 37, 72, 74), (37, 39, 73, 72), (77, 76, 79, 78), (23, 29, 79, 76), (21, 23, 76, 77), (27, 21, 77, 78), (80, 81, 83, 82), (82, 83, 87, 86), (86, 87, 85, 84), (84, 85, 81, 80), (82, 86, 84, 80), (87, 83, 81, 85), (88, 89, 91, 90), (90, 91, 95, 94), (94, 95, 93, 92), (92, 93, 89, 88), (90, 94, 92, 88), (95, 91, 89, 93), (96, 100, 102, 98), (101, 97, 99, 103), (99, 98, 102, 103), (97, 96, 98, 99), (101, 100, 96, 97), (103, 102, 100, 101), (104, 105, 107, 106), (106, 107, 111, 110), (110, 111, 109, 108), (108, 109, 105, 104), (106, 110, 108, 104), (111, 107, 105, 109), (112, 113, 115, 114), (114, 115, 119, 118), (118, 119, 117, 116), (116, 117, 113, 112), (114, 118, 116, 112), (119, 115, 113, 117), (120, 124, 126, 122), (125, 121, 123, 127), (123, 122, 126, 127), (121, 120, 122, 123), (125, 124, 120, 121), (127, 126, 124, 125)])
me_cube_006.polygons.foreach_set('material_index', [0, 0, 0, 0, 0, 0, 0, 0, 0, 0, 0, 0, 0, 0, 0, 0, 0, 0, 0, 0, 0, 0, 0, 0, 0, 0, 0, 0, 0, 0, 0, 0, 0, 0, 0, 0, 0, 0, 0, 0, 0, 0, 0, 0, 0, 0, 0, 0, 0, 0, 0, 0, 0, 0, 1, 0, 0, 0, 1, 0, 0, 0, 1, 0, 0, 0, 1, 0, 0, 0, 1, 0, 0, 0, 0, 0, 0, 0, 0, 0, 0, 0, 0, 0, 0, 0, 0, 0, 0, 0, 0, 0, 0, 0, 0, 0, 0, 0, 0, 0, 0, 0, 0, 0, 0, 0, 0, 0, 0, 0, 0, 0, 0, 0])
me_cube_006.materials.append(mat_metal_001)
me_cube_006.materials.append(mat_wood_001)
me_cube_006.use_remesh_preserve_volume = False
me_cube_006.use_remesh_preserve_attributes = False
me_cube_006.use_mirror_vertex_groups = False
me_cube_006.update()

# ---- objects
ob_cylinder_001 = bpy.data.objects.new('Cylinder.001', me_cylinder_001)
ob_cube_017 = bpy.data.objects.new('Cube.017', me_cube_018)
ob_cube_016 = bpy.data.objects.new('Cube.016', me_cube_017)
ob_cylinder = bpy.data.objects.new('Cylinder', me_cylinder)
ob_cube_015 = bpy.data.objects.new('Cube.015', me_cube_016)
ob_cube_014 = bpy.data.objects.new('Cube.014', me_cube_015)
ob_cube_013 = bpy.data.objects.new('Cube.013', me_cube_014)
ob_cube_012 = bpy.data.objects.new('Cube.012', me_cube_013)
ob_cube_011 = bpy.data.objects.new('Cube.011', me_cube_012)
ob_cube_010 = bpy.data.objects.new('Cube.010', me_cube_011)
ob_cube_009 = bpy.data.objects.new('Cube.009', me_cube_010)
ob_cube_008 = bpy.data.objects.new('Cube.008', me_cube_009)
ob_cube_007 = bpy.data.objects.new('Cube.007', me_cube_008)
ob_cube_006 = bpy.data.objects.new('Cube.006', me_cube_007)
ob_cube_005 = bpy.data.objects.new('Cube.005', me_cube)
ob_cube_004 = bpy.data.objects.new('Cube.004', me_cube_005)
ob_cube_003 = bpy.data.objects.new('Cube.003', me_cube_004)
ob_cube_002 = bpy.data.objects.new('Cube.002', me_cube_003)
ob_cube_001 = bpy.data.objects.new('Cube.001', me_cube_002)
ob_cube = bpy.data.objects.new('Cube', me_cube_001)
ob_cube_022 = bpy.data.objects.new('Cube.022', me_cube_021)
ob_cube_023 = bpy.data.objects.new('Cube.023', me_cube_020)
ob_cube_026 = bpy.data.objects.new('Cube.026', me_cube_019)
ob_cube_027 = bpy.data.objects.new('Cube.027', me_cube_006)

# ---- transforms, parenting, visibility, modifiers, constraints
ob_cylinder_001.location = (3.726, 1.221, 0.1267)
ob_cylinder_001.rotation_euler = (-0.7529, -1.457, 1.125)
ob_cylinder_001.scale = (0.08946, 0.08946, 0.08946)
ob_cylinder_001.lineart.crease_threshold = 0.0
ob_cube_017.location = (2.787, 0.9654, 0.227)
ob_cube_017.rotation_euler = (-0.3093, -1.313, 0.6748)
ob_cube_017.scale = (0.339, 0.339, 0.339)
ob_cube_017.lineart.crease_threshold = 0.0
ob_cube_016.location = (2.687, 0.4748, 0.0766)
ob_cube_016.rotation_euler = (0.0, -1.393, 1.639)
ob_cube_016.scale = (0.339, 0.339, 0.339)
ob_cube_016.lineart.crease_threshold = 0.0
ob_cylinder.location = (2.719, 1.452, 0.0347)
ob_cylinder.rotation_euler = (3.142, -1.586, -1.503)
ob_cylinder.scale = (0.08946, 0.08946, 0.08946)
ob_cylinder.lineart.crease_threshold = 0.0
ob_cube_015.location = (1.364, 1.741, 0.3598)
ob_cube_015.rotation_euler = (0.0, 0.4698, 0.0)
ob_cube_015.scale = (0.2945, 0.2945, 0.2945)
ob_cube_015.lineart.crease_threshold = 0.0
ob_cube_014.location = (2.27, -1.068, -0.03232)
ob_cube_014.rotation_euler = (0.9662, -0.2038, -1.221)
ob_cube_014.scale = (0.2316, 0.2316, 0.2316)
ob_cube_014.lineart.crease_threshold = 0.0
ob_cube_013.location = (1.621, -1.425, 0.4087)
ob_cube_013.rotation_euler = (4.93, -3.471, -0.7345)
ob_cube_013.scale = (0.3694, 0.3694, 0.3694)
ob_cube_013.lineart.crease_threshold = 0.0
ob_cube_012.location = (1.136, -1.343, 1.011)
ob_cube_012.rotation_euler = (-0.3708, -0.0, -1.515)
ob_cube_012.scale = (0.07687, 0.07687, 0.07687)
ob_cube_012.lineart.crease_threshold = 0.0
ob_cube_011.location = (1.262, -1.542, 1.264)
ob_cube_011.rotation_euler = (0.0, -0.0, -1.515)
ob_cube_011.scale = (0.2729, 0.2729, 0.2729)
ob_cube_011.lineart.crease_threshold = 0.0
ob_cube_010.location = (1.219, 1.159, 1.264)
ob_cube_010.rotation_euler = (0.0, 0.0, 4.618)
ob_cube_010.scale = (0.2729, 0.2729, 0.2729)
ob_cube_010.lineart.crease_threshold = 0.0
ob_cube_009.location = (1.137, 1.373, 1.011)
ob_cube_009.rotation_euler = (-0.3708, 0.0, 4.618)
ob_cube_009.scale = (0.07687, 0.07687, 0.07687)
ob_cube_009.lineart.crease_threshold = 0.0
ob_cube_008.location = (1.298, -1.345, 1.394)
ob_cube_008.rotation_euler = (-0.363, -0.0, -1.515)
ob_cube_008.scale = (0.05781, 0.05781, 0.05781)
ob_cube_008.lineart.crease_threshold = 0.0
ob_cube_007.location = (1.268, 1.365, 1.407)
ob_cube_007.rotation_euler = (0.4316, -0.0, 1.347)
ob_cube_007.scale = (0.05781, 0.05781, 0.05781)
ob_cube_007.lineart.crease_threshold = 0.0
ob_cube_006.location = (0.6426, 0.7059, 1.407)
ob_cube_006.rotation_euler = (0.4316, -0.0, 0.0)
ob_cube_006.scale = (0.05781, 0.05781, 0.05781)
ob_cube_006.lineart.crease_threshold = 0.0
ob_cube_005.location = (0.5324, -0.6793, 1.394)
ob_cube_005.rotation_euler = (-0.363, -0.0, 0.0)
ob_cube_005.scale = (0.05781, 0.05781, 0.05781)
ob_cube_005.lineart.crease_threshold = 0.0
ob_cube_004.location = (0.615, 0.8631, 1.011)
ob_cube_004.rotation_euler = (-0.3708, -0.0, 3.271)
ob_cube_004.scale = (0.07687, 0.07687, 0.07687)
ob_cube_004.lineart.crease_threshold = 0.0
ob_cube_003.location = (0.4252, 0.7325, 1.264)
ob_cube_003.rotation_euler = (0.0, -0.0, 3.271)
ob_cube_003.scale = (0.2729, 0.2729, 0.2729)
ob_cube_003.lineart.crease_threshold = 0.0
ob_cube_002.location = (0.7265, -0.7363, 1.264)
ob_cube_002.scale = (0.2729, 0.2729, 0.2729)
ob_cube_002.lineart.crease_threshold = 0.0
ob_cube_001.location = (0.5216, -0.8413, 1.011)
ob_cube_001.rotation_euler = (-0.3708, -0.0, 0.0)
ob_cube_001.scale = (0.07687, 0.07687, 0.07687)
ob_cube_001.lineart.crease_threshold = 0.0
ob_cube.location = (0.0, 0.0, 0.8914)
ob_cube.lineart.crease_threshold = 0.0
ob_cube_022.location = (-3.899, -2.686, 0.6986)
ob_cube_022.rotation_euler = (0.0, -0.0, 0.5052)
ob_cube_022.scale = (0.8069, 0.8069, 0.8069)
ob_cube_022.lineart.crease_threshold = 0.0
ob_cube_023.location = (-2.398, -4.063, 0.6986)
ob_cube_023.rotation_euler = (0.0, -0.0, 1.933)
ob_cube_023.scale = (0.8069, 0.8069, 0.8069)
ob_cube_023.lineart.crease_threshold = 0.0
ob_cube_026.location = (-4.217, -4.7, 0.6986)
ob_cube_026.rotation_euler = (0.0, -0.0, -0.08986)
ob_cube_026.scale = (0.8069, 0.8069, 0.8069)
ob_cube_026.lineart.crease_threshold = 0.0
ob_cube_027.location = (-3.847, -3.752, 2.332)
ob_cube_027.rotation_euler = (0.0, -0.0, 1.188)
ob_cube_027.scale = (0.8069, 0.8069, 0.8069)
ob_cube_027.lineart.crease_threshold = 0.0

# ---- collection membership
col_collection_1.objects.link(ob_cylinder_001)
col_collection_1.objects.link(ob_cube_017)
col_collection_1.objects.link(ob_cube_016)
col_collection_1.objects.link(ob_cylinder)
col_collection_1.objects.link(ob_cube_015)
col_collection_1.objects.link(ob_cube_014)
col_collection_1.objects.link(ob_cube_013)
col_collection_1.objects.link(ob_cube_012)
col_collection_1.objects.link(ob_cube_011)
col_collection_1.objects.link(ob_cube_010)
col_collection_1.objects.link(ob_cube_009)
col_collection_1.objects.link(ob_cube_008)
col_collection_1.objects.link(ob_cube_007)
col_collection_1.objects.link(ob_cube_006)
col_collection_1.objects.link(ob_cube_005)
col_collection_1.objects.link(ob_cube_004)
col_collection_1.objects.link(ob_cube_003)
col_collection_1.objects.link(ob_cube_002)
col_collection_1.objects.link(ob_cube_001)
col_collection_1.objects.link(ob_cube)
col_collection_1.objects.link(ob_cube_022)
col_collection_1.objects.link(ob_cube_023)
col_collection_1.objects.link(ob_cube_026)
col_collection_1.objects.link(ob_cube_027)

# ---- scene / render settings (as saved in the file)
scene.frame_start = 1; scene.frame_end = 250; scene.frame_set(1)
scene.render.engine = 'BLENDER_EEVEE_NEXT'
scene.render.resolution_percentage = 50
scene.render.dither_intensity = 0.0
scene.cycles.use_denoising = False
scene.cycles.samples = 128
scene.cycles.sampling_pattern = 'TABULATED_SOBOL'
scene.cycles.use_adaptive_sampling = False
scene.cycles.use_light_tree = False
scene.cycles.blur_glossy = 0.0
scene.cycles.sample_clamp_indirect = 0.0
scene.view_settings.view_transform = 'Standard'
bpy.context.view_layer.update()

# ---- added for rendering (the .blend has no active camera and no usable light): camera, sun
cam_auto = bpy.data.cameras.new('AutoCamera')
cam_auto.lens = 50.0
cam_auto.sensor_width = 36.0
cam_auto.clip_end = 1000.0
ob_auto_camera = bpy.data.objects.new('AutoCamera', cam_auto)
scene.collection.objects.link(ob_auto_camera)
ob_auto_camera.location = (34.9241, -45.4038, 45.8088)
ob_auto_camera.rotation_euler = (1.09748, -7.21219e-08, 0.694738)
scene.camera = ob_auto_camera
light_auto_sun = bpy.data.lights.new('AutoSun', 'SUN')
light_auto_sun.energy = 3.0
light_auto_sun.angle = 0.0523599
ob_auto_sun = bpy.data.objects.new('AutoSun', light_auto_sun)
scene.collection.objects.link(ob_auto_sun)
ob_auto_sun.rotation_euler = (0.872665, 0.174533, 0.523599)
bpy.context.view_layer.update()
